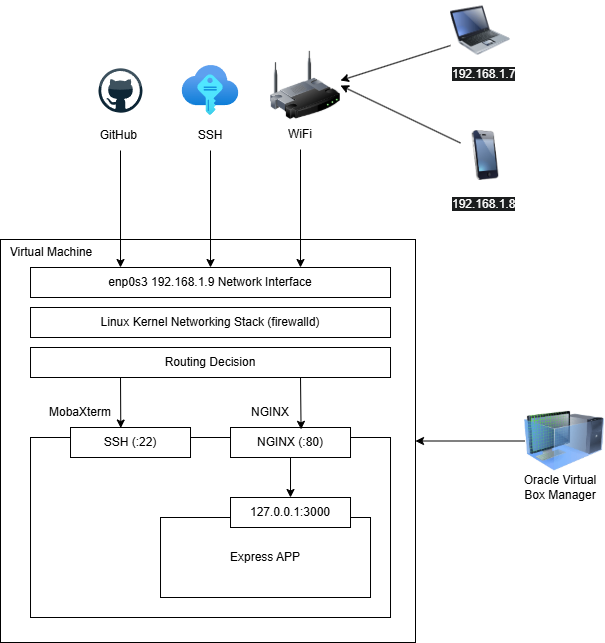

The diagram above was exported from draw.io. Its source (the exported page's mxGraphModel, read from the mxfile embedded in the PNG):
<mxGraphModel dx="858" dy="1568" grid="0" gridSize="10" guides="1" tooltips="1" connect="1" arrows="1" fold="1" page="1" pageScale="1" pageWidth="850" pageHeight="1100" background="light-dark(#FFFFFF,#666666)" math="0" shadow="0">
  <root>
    <mxCell id="0" />
    <mxCell id="1" parent="0" />
    <mxCell id="oQvBeeQ3ZgpXsynkvfxl-55" parent="1" style="rounded=0;whiteSpace=wrap;html=1;" value="" vertex="1">
      <mxGeometry height="403" width="415" x="50" y="149" as="geometry" />
    </mxCell>
    <mxCell id="oQvBeeQ3ZgpXsynkvfxl-3" parent="1" style="image;html=1;image=img/lib/clip_art/computers/Laptop_128x128.png;labelBackgroundColor=none;rounded=0;" value="" vertex="1">
      <mxGeometry height="60" width="60" x="500" y="-90" as="geometry" />
    </mxCell>
    <mxCell id="oQvBeeQ3ZgpXsynkvfxl-4" parent="1" style="image;html=1;image=img/lib/clip_art/telecommunication/iPhone_128x128.png;labelBackgroundColor=none;rounded=0;" value="" vertex="1">
      <mxGeometry height="50" width="50" x="510" y="40" as="geometry" />
    </mxCell>
    <mxCell id="oQvBeeQ3ZgpXsynkvfxl-5" parent="1" style="image;html=1;image=img/lib/clip_art/networking/Wireless_Router_128x128.png;labelBackgroundColor=none;rounded=0;" value="" vertex="1">
      <mxGeometry height="70" width="70" x="320" y="-40" as="geometry" />
    </mxCell>
    <mxCell id="oQvBeeQ3ZgpXsynkvfxl-6" parent="1" style="rounded=0;whiteSpace=wrap;html=1;labelBackgroundColor=none;" value="" vertex="1">
      <mxGeometry height="180" width="360" x="80.01" y="347" as="geometry" />
    </mxCell>
    <mxCell id="oQvBeeQ3ZgpXsynkvfxl-11" parent="1" style="rounded=0;whiteSpace=wrap;html=1;labelBackgroundColor=none;" value="NGINX (:80)" vertex="1">
      <mxGeometry height="30" width="120" x="280.01" y="337" as="geometry" />
    </mxCell>
    <mxCell id="oQvBeeQ3ZgpXsynkvfxl-15" parent="1" style="rounded=0;whiteSpace=wrap;html=1;labelBackgroundColor=none;" value="enp0s3 192.168.1.9&amp;nbsp;Network Interface" vertex="1">
      <mxGeometry height="30" width="360" x="80.01" y="177" as="geometry" />
    </mxCell>
    <mxCell id="oQvBeeQ3ZgpXsynkvfxl-21" parent="1" style="rounded=0;whiteSpace=wrap;html=1;labelBackgroundColor=none;" value="Linux Kernel Networking Stack (firewalld)" vertex="1">
      <mxGeometry height="30" width="360" x="80.01" y="217" as="geometry" />
    </mxCell>
    <mxCell id="oQvBeeQ3ZgpXsynkvfxl-22" parent="1" style="rounded=0;whiteSpace=wrap;html=1;labelBackgroundColor=none;" value="Routing Decision" vertex="1">
      <mxGeometry height="30" width="360" x="80.01" y="257" as="geometry" />
    </mxCell>
    <mxCell id="oQvBeeQ3ZgpXsynkvfxl-23" parent="1" style="rounded=0;whiteSpace=wrap;html=1;labelBackgroundColor=none;" value="SSH (:22)" vertex="1">
      <mxGeometry height="30" width="120" x="120.01" y="337" as="geometry" />
    </mxCell>
    <mxCell id="oQvBeeQ3ZgpXsynkvfxl-24" edge="1" parent="1" source="oQvBeeQ3ZgpXsynkvfxl-22" style="endArrow=classic;html=1;rounded=0;exitX=0.25;exitY=1;exitDx=0;exitDy=0;entryX=0.419;entryY=0.018;entryDx=0;entryDy=0;entryPerimeter=0;labelBackgroundColor=none;fontColor=default;" target="oQvBeeQ3ZgpXsynkvfxl-23" value="">
      <mxGeometry height="50" relative="1" width="50" as="geometry">
        <mxPoint x="240.01" y="307" as="sourcePoint" />
        <mxPoint x="290.01" y="257" as="targetPoint" />
      </mxGeometry>
    </mxCell>
    <mxCell id="oQvBeeQ3ZgpXsynkvfxl-25" edge="1" parent="1" source="oQvBeeQ3ZgpXsynkvfxl-22" style="endArrow=classic;html=1;rounded=0;exitX=0.75;exitY=1;exitDx=0;exitDy=0;entryX=0.588;entryY=0.062;entryDx=0;entryDy=0;entryPerimeter=0;labelBackgroundColor=none;fontColor=default;" target="oQvBeeQ3ZgpXsynkvfxl-11" value="">
      <mxGeometry height="50" relative="1" width="50" as="geometry">
        <mxPoint x="190.01" y="307" as="sourcePoint" />
        <mxPoint x="190.01" y="358" as="targetPoint" />
      </mxGeometry>
    </mxCell>
    <mxCell id="oQvBeeQ3ZgpXsynkvfxl-28" parent="1" style="rounded=0;whiteSpace=wrap;html=1;labelBackgroundColor=none;" value="Express APP" vertex="1">
      <mxGeometry height="80" width="210" x="210.01" y="427" as="geometry" />
    </mxCell>
    <mxCell id="oQvBeeQ3ZgpXsynkvfxl-30" parent="1" style="rounded=0;whiteSpace=wrap;html=1;labelBackgroundColor=none;" value="127.0.0.1:3000" vertex="1">
      <mxGeometry height="30" width="120" x="280.01" y="407" as="geometry" />
    </mxCell>
    <mxCell id="oQvBeeQ3ZgpXsynkvfxl-31" edge="1" parent="1" source="oQvBeeQ3ZgpXsynkvfxl-11" style="endArrow=classic;html=1;rounded=0;exitX=0.5;exitY=1;exitDx=0;exitDy=0;entryX=0.5;entryY=0;entryDx=0;entryDy=0;labelBackgroundColor=none;fontColor=default;" target="oQvBeeQ3ZgpXsynkvfxl-30" value="">
      <mxGeometry height="50" relative="1" width="50" as="geometry">
        <mxPoint x="260.01" y="427" as="sourcePoint" />
        <mxPoint x="310.01" y="377" as="targetPoint" />
      </mxGeometry>
    </mxCell>
    <mxCell id="oQvBeeQ3ZgpXsynkvfxl-32" parent="1" style="dashed=0;outlineConnect=0;html=1;align=center;labelPosition=center;verticalLabelPosition=bottom;verticalAlign=top;shape=mxgraph.webicons.github;labelBackgroundColor=none;rounded=0;" value="" vertex="1">
      <mxGeometry height="60" width="60" x="140" y="-30" as="geometry" />
    </mxCell>
    <mxCell id="oQvBeeQ3ZgpXsynkvfxl-33" parent="1" style="text;html=1;whiteSpace=wrap;strokeColor=none;fillColor=none;align=center;verticalAlign=middle;rounded=0;labelBackgroundColor=none;labelBorderColor=none;" value="GitHub&amp;nbsp;" vertex="1">
      <mxGeometry height="30" width="60" x="140" y="30" as="geometry" />
    </mxCell>
    <mxCell id="oQvBeeQ3ZgpXsynkvfxl-35" edge="1" parent="1" source="oQvBeeQ3ZgpXsynkvfxl-33" style="endArrow=classic;html=1;rounded=0;exitX=0.5;exitY=1;exitDx=0;exitDy=0;entryX=0.25;entryY=0;entryDx=0;entryDy=0;labelBackgroundColor=none;fontColor=default;" target="oQvBeeQ3ZgpXsynkvfxl-15" value="">
      <mxGeometry height="50" relative="1" width="50" as="geometry">
        <mxPoint x="150" y="100" as="sourcePoint" />
        <mxPoint x="200" y="50" as="targetPoint" />
      </mxGeometry>
    </mxCell>
    <mxCell id="oQvBeeQ3ZgpXsynkvfxl-38" edge="1" parent="1" style="endArrow=classic;html=1;rounded=0;entryX=0.5;entryY=0;entryDx=0;entryDy=0;exitX=0.5;exitY=1;exitDx=0;exitDy=0;labelBackgroundColor=none;fontColor=default;" target="oQvBeeQ3ZgpXsynkvfxl-15" value="">
      <mxGeometry height="50" relative="1" width="50" as="geometry">
        <mxPoint x="260" y="60" as="sourcePoint" />
        <mxPoint x="190" y="121" as="targetPoint" />
      </mxGeometry>
    </mxCell>
    <mxCell id="oQvBeeQ3ZgpXsynkvfxl-39" edge="1" parent="1" source="oQvBeeQ3ZgpXsynkvfxl-41" style="endArrow=classic;html=1;rounded=0;entryX=0.75;entryY=0;entryDx=0;entryDy=0;exitX=0.5;exitY=1;exitDx=0;exitDy=0;labelBackgroundColor=none;fontColor=default;" target="oQvBeeQ3ZgpXsynkvfxl-15" value="">
      <mxGeometry height="50" relative="1" width="50" as="geometry">
        <mxPoint x="360" y="80" as="sourcePoint" />
        <mxPoint x="180" y="170" as="targetPoint" />
      </mxGeometry>
    </mxCell>
    <mxCell id="oQvBeeQ3ZgpXsynkvfxl-41" parent="1" style="text;html=1;whiteSpace=wrap;strokeColor=none;fillColor=none;align=center;verticalAlign=middle;rounded=0;labelBackgroundColor=none;labelBorderColor=none;" value="WiFi" vertex="1">
      <mxGeometry height="30" width="60" x="320" y="29" as="geometry" />
    </mxCell>
    <mxCell id="oQvBeeQ3ZgpXsynkvfxl-42" edge="1" parent="1" source="oQvBeeQ3ZgpXsynkvfxl-3" style="endArrow=classic;html=1;rounded=0;exitX=0;exitY=0.75;exitDx=0;exitDy=0;labelBackgroundColor=none;fontColor=default;" value="">
      <mxGeometry height="50" relative="1" width="50" as="geometry">
        <mxPoint x="210" y="180" as="sourcePoint" />
        <mxPoint x="390" y="-10" as="targetPoint" />
      </mxGeometry>
    </mxCell>
    <mxCell id="oQvBeeQ3ZgpXsynkvfxl-44" edge="1" parent="1" source="oQvBeeQ3ZgpXsynkvfxl-4" style="endArrow=classic;html=1;rounded=0;exitX=0;exitY=0.25;exitDx=0;exitDy=0;entryX=1;entryY=0.5;entryDx=0;entryDy=0;labelBackgroundColor=none;fontColor=default;" target="oQvBeeQ3ZgpXsynkvfxl-5" value="">
      <mxGeometry height="50" relative="1" width="50" as="geometry">
        <mxPoint x="590" y="50" as="sourcePoint" />
        <mxPoint x="480" y="90" as="targetPoint" />
      </mxGeometry>
    </mxCell>
    <mxCell id="oQvBeeQ3ZgpXsynkvfxl-45" parent="1" style="text;whiteSpace=wrap;html=1;labelBackgroundColor=none;rounded=0;" value="&lt;span style=&quot;color: rgb(255, 255, 255); font-family: Helvetica; font-size: 12px; font-style: normal; font-variant-ligatures: normal; font-variant-caps: normal; font-weight: 400; letter-spacing: normal; orphans: 2; text-align: center; text-indent: 0px; text-transform: none; widows: 2; word-spacing: 0px; -webkit-text-stroke-width: 0px; white-space: normal; background-color: rgb(27, 29, 30); text-decoration-thickness: initial; text-decoration-style: initial; text-decoration-color: initial; float: none; display: inline !important;&quot;&gt;192.168.1.8&lt;/span&gt;" vertex="1">
      <mxGeometry height="40" width="100" x="500" y="100" as="geometry" />
    </mxCell>
    <mxCell id="oQvBeeQ3ZgpXsynkvfxl-46" parent="1" style="text;whiteSpace=wrap;html=1;labelBackgroundColor=none;rounded=0;" value="&lt;span style=&quot;color: rgb(255, 255, 255); font-family: Helvetica; font-size: 12px; font-style: normal; font-variant-ligatures: normal; font-variant-caps: normal; font-weight: 400; letter-spacing: normal; orphans: 2; text-align: center; text-indent: 0px; text-transform: none; widows: 2; word-spacing: 0px; -webkit-text-stroke-width: 0px; white-space: normal; background-color: rgb(27, 29, 30); text-decoration-thickness: initial; text-decoration-style: initial; text-decoration-color: initial; float: none; display: inline !important;&quot;&gt;192.168.1.7&lt;/span&gt;" vertex="1">
      <mxGeometry height="40" width="100" x="500" y="-30" as="geometry" />
    </mxCell>
    <mxCell id="oQvBeeQ3ZgpXsynkvfxl-47" parent="1" style="text;html=1;whiteSpace=wrap;strokeColor=none;fillColor=none;align=center;verticalAlign=middle;rounded=0;labelBackgroundColor=none;" value="NGINX" vertex="1">
      <mxGeometry height="30" width="60" x="290.01" y="307" as="geometry" />
    </mxCell>
    <mxCell id="oQvBeeQ3ZgpXsynkvfxl-49" parent="1" style="text;html=1;whiteSpace=wrap;strokeColor=none;fillColor=none;align=center;verticalAlign=middle;rounded=0;labelBackgroundColor=none;" value="MobaXterm" vertex="1">
      <mxGeometry height="30" width="60" x="100.01" y="307" as="geometry" />
    </mxCell>
    <mxCell id="oQvBeeQ3ZgpXsynkvfxl-52" parent="1" style="image;aspect=fixed;html=1;points=[];align=center;fontSize=12;image=img/lib/azure2/other/SSH_Keys.svg;" value="" vertex="1">
      <mxGeometry height="50" width="56.67" x="231.67" y="-25" as="geometry" />
    </mxCell>
    <mxCell id="oQvBeeQ3ZgpXsynkvfxl-53" parent="1" style="text;html=1;whiteSpace=wrap;strokeColor=none;fillColor=none;align=center;verticalAlign=middle;rounded=0;labelBackgroundColor=none;labelBorderColor=none;" value="SSH" vertex="1">
      <mxGeometry height="30" width="60" x="230" y="30" as="geometry" />
    </mxCell>
    <mxCell id="oQvBeeQ3ZgpXsynkvfxl-54" parent="1" style="text;html=1;whiteSpace=wrap;strokeColor=none;fillColor=none;align=center;verticalAlign=middle;rounded=0;" value="Virtual Machine" vertex="1">
      <mxGeometry height="30" width="102" x="50" y="147" as="geometry" />
    </mxCell>
    <mxCell id="oQvBeeQ3ZgpXsynkvfxl-56" parent="1" style="image;html=1;image=img/lib/clip_art/computers/Virtual_Machine_128x128.png" value="" vertex="1">
      <mxGeometry height="80" width="80" x="574" y="310.5" as="geometry" />
    </mxCell>
    <mxCell id="oQvBeeQ3ZgpXsynkvfxl-57" parent="1" style="text;html=1;whiteSpace=wrap;strokeColor=none;fillColor=none;align=center;verticalAlign=middle;rounded=0;" value="Oracle Virtual Box Manager" vertex="1">
      <mxGeometry height="30" width="88" x="566" y="382" as="geometry" />
    </mxCell>
    <mxCell id="oQvBeeQ3ZgpXsynkvfxl-58" edge="1" parent="1" source="oQvBeeQ3ZgpXsynkvfxl-56" style="endArrow=classic;html=1;rounded=0;entryX=1;entryY=0.5;entryDx=0;entryDy=0;exitX=0;exitY=0.5;exitDx=0;exitDy=0;" target="oQvBeeQ3ZgpXsynkvfxl-55" value="">
      <mxGeometry height="50" relative="1" width="50" as="geometry">
        <mxPoint x="326" y="284" as="sourcePoint" />
        <mxPoint x="376" y="234" as="targetPoint" />
      </mxGeometry>
    </mxCell>
  </root>
</mxGraphModel>